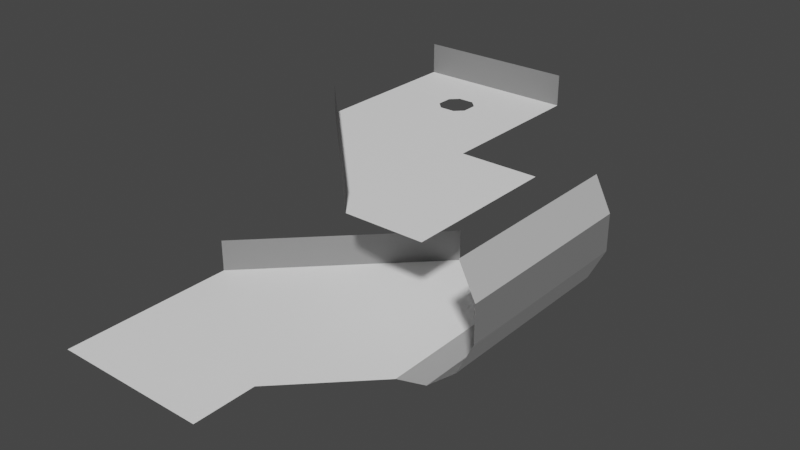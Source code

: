 # Source: level_10.blend  (saved by Blender 3.1.7; exported with 4.5.12 LTS)
import bpy
from mathutils import Matrix  # noqa: F401  (used for matrix-valued properties, if any)

bpy.ops.wm.read_factory_settings(use_empty=True)
scene = bpy.context.scene
scene.name = 'Scene'

# ---- collections
col_collection = bpy.data.collections.new('Collection'); scene.collection.children.link(col_collection)

# ---- materials (node trees are filled in below, after node groups)
mat_m0 = bpy.data.materials.new('M0')
mat_m0.use_transparent_shadow = False
mat_m1 = bpy.data.materials.new('M1')
mat_m1.use_transparent_shadow = False
mat_m2 = bpy.data.materials.new('M2')
mat_m2.use_transparent_shadow = False
mat_m3 = bpy.data.materials.new('M3')
mat_m3.use_transparent_shadow = False
mat_m4 = bpy.data.materials.new('M4')
mat_m4.use_transparent_shadow = False

# ---- material node trees
mat_m0.use_nodes = True; mat_m0.node_tree.nodes.clear()
_N = mat_m0.node_tree.nodes; _L = mat_m0.node_tree.links
n0 = _N.new('ShaderNodeBsdfPrincipled'); n0.name = 'Principled BSDF'; n0.location = (10, 300)
n0.distribution = 'GGX'
n0.subsurface_method = 'RANDOM_WALK_SKIN'
n0.inputs[0].default_value = (0.0, 0.0, 0.0, 1.0)
n0.inputs[3].default_value = 1.45
n0.inputs[27].default_value = (0.0, 0.0, 0.0, 1.0)
n0.inputs[28].default_value = 1.0
n1 = _N.new('ShaderNodeOutputMaterial'); n1.name = 'Material Output'; n1.location = (300, 300)
_L.new(n0.outputs[0], n1.inputs[0])
n1.is_active_output = True
mat_m1.use_nodes = True; mat_m1.node_tree.nodes.clear()
_N = mat_m1.node_tree.nodes; _L = mat_m1.node_tree.links
n0 = _N.new('ShaderNodeBsdfPrincipled'); n0.name = 'Principled BSDF'; n0.location = (10, 300)
n0.distribution = 'GGX'
n0.subsurface_method = 'RANDOM_WALK_SKIN'
n0.inputs[0].default_value = (0.05127, 0.05127, 0.05127, 1.0)
n0.inputs[3].default_value = 1.45
n0.inputs[27].default_value = (0.0, 0.0, 0.0, 1.0)
n0.inputs[28].default_value = 1.0
n1 = _N.new('ShaderNodeOutputMaterial'); n1.name = 'Material Output'; n1.location = (300, 300)
_L.new(n0.outputs[0], n1.inputs[0])
n1.is_active_output = True
mat_m2.use_nodes = True; mat_m2.node_tree.nodes.clear()
_N = mat_m2.node_tree.nodes; _L = mat_m2.node_tree.links
n0 = _N.new('ShaderNodeBsdfPrincipled'); n0.name = 'Principled BSDF'; n0.location = (10, 300)
n0.distribution = 'GGX'
n0.subsurface_method = 'RANDOM_WALK_SKIN'
n0.inputs[0].default_value = (0.2159, 0.2159, 0.2159, 1.0)
n0.inputs[3].default_value = 1.45
n0.inputs[27].default_value = (0.0, 0.0, 0.0, 1.0)
n0.inputs[28].default_value = 1.0
n1 = _N.new('ShaderNodeOutputMaterial'); n1.name = 'Material Output'; n1.location = (300, 300)
_L.new(n0.outputs[0], n1.inputs[0])
n1.is_active_output = True
mat_m3.use_nodes = True; mat_m3.node_tree.nodes.clear()
_N = mat_m3.node_tree.nodes; _L = mat_m3.node_tree.links
n0 = _N.new('ShaderNodeBsdfPrincipled'); n0.name = 'Principled BSDF'; n0.location = (10, 300)
n0.distribution = 'GGX'
n0.subsurface_method = 'RANDOM_WALK_SKIN'
n0.inputs[0].default_value = (0.5271, 0.5271, 0.5271, 1.0)
n0.inputs[3].default_value = 1.45
n0.inputs[27].default_value = (0.0, 0.0, 0.0, 1.0)
n0.inputs[28].default_value = 1.0
n1 = _N.new('ShaderNodeOutputMaterial'); n1.name = 'Material Output'; n1.location = (300, 300)
_L.new(n0.outputs[0], n1.inputs[0])
n1.is_active_output = True
mat_m4.use_nodes = True; mat_m4.node_tree.nodes.clear()
_N = mat_m4.node_tree.nodes; _L = mat_m4.node_tree.links
n0 = _N.new('ShaderNodeBsdfPrincipled'); n0.name = 'Principled BSDF'; n0.location = (10, 300)
n0.distribution = 'GGX'
n0.subsurface_method = 'RANDOM_WALK_SKIN'
n0.inputs[0].default_value = (1.0, 1.0, 1.0, 1.0)
n0.inputs[3].default_value = 1.45
n0.inputs[27].default_value = (0.0, 0.0, 0.0, 1.0)
n0.inputs[28].default_value = 1.0
n1 = _N.new('ShaderNodeOutputMaterial'); n1.name = 'Material Output'; n1.location = (300, 300)
_L.new(n0.outputs[0], n1.inputs[0])
n1.is_active_output = True

# ---- world
world_world = bpy.data.worlds.new('World'); scene.world = world_world
world_world.use_nodes = True; world_world.node_tree.nodes.clear()
_N = world_world.node_tree.nodes; _L = world_world.node_tree.links
n0 = _N.new('ShaderNodeOutputWorld'); n0.name = 'World Output'; n0.location = (300, 300)
n1 = _N.new('ShaderNodeBackground'); n1.name = 'Background'; n1.location = (10, 300)
n1.inputs[0].default_value = (0.05088, 0.05088, 0.05088, 1.0)
_L.new(n1.outputs[0], n0.inputs[0])
n0.is_active_output = True
world_world.color = (0.05088, 0.05088, 0.05088)
world_world.use_sun_shadow = False
world_world.sun_shadow_jitter_overblur = 0.0

# ---- meshes
me_plane_001 = bpy.data.meshes.new('Plane.001')
me_plane_001.from_pydata([(0.0, 17.0, 7.0), (-10.0, 17.0, 7.0), (-4.5, 12.0, 7.0), (-4.0, 12.5, 7.0), (-5.5, 12.0, 7.0), (-6.0, 12.5, 7.0), (-4.0, 13.5, 7.0), (-4.5, 14.0, 7.0), (-6.0, 13.5, 7.0), (-5.5, 14.0, 7.0), (9.537e-07, -14.0, 0.0), (1.907e-06, 12.0, 7.0), (-10.0, 12.0, 7.0), (9.537e-07, -5.0, 0.0), (0.0, 7.0, 0.0), (-10.0, -3.0, 0.0), (0.0, 7.0, 7.0), (9.537e-07, -3.0, 7.0), (5.0, 7.0, 7.0), (5.0, -3.0, 7.0), (-10.0, -14.0, 0.0), (-10.0, 7.0, 7.0), (0.0, 7.0, 2.0), (-10.0, -3.0, 2.0), (9.537e-07, -3.0, 9.0), (-10.0, 7.0, 9.0), (0.0, 17.0, 9.0), (-10.0, 17.0, 9.0), (5.0, 7.0, 0.0), (5.0, -5.0, 0.0), (7.0, -5.0, 0.5), (8.75, -5.0, 2.0), (9.75, -5.0, 4.0), (9.75, -5.0, 6.25), (8.75, -5.0, 8.25), (7.0, 7.0, 0.5), (8.75, 7.0, 2.0), (9.75, 7.0, 4.0), (9.75, 7.0, 6.25), (8.75, 7.0, 8.25), (9.537e-07, -10.0, 0.0)], [], [(9, 8, 5, 4, 12, 1, 0, 11, 2, 3, 6, 7), (15, 14, 13), (13, 14, 28, 29), (16, 17, 21), (17, 16, 18, 19), (15, 13, 10, 20), (11, 16, 21, 12), (21, 17, 24, 25), (14, 15, 23, 22), (0, 1, 27, 26), (34, 33, 38, 39), (32, 31, 36, 37), (30, 29, 28, 35), (33, 32, 37, 38), (31, 30, 35, 36), (40, 13, 29)])
me_plane_001.polygons.foreach_set('material_index', [4, 4, 4, 4, 4, 4, 4, 2, 2, 2, 3, 3, 3, 2, 2, 4])
_uv = me_plane_001.uv_layers.new(name='UVMap')
_uv.uv.foreach_set('vector', [0.0, 0.0, 0.0, 0.0, 0.0, 0.0, 0.0, 0.0, 0.0, 0.0, 0.0, 0.0, 0.0, 0.0, 0.0, 0.0, 0.0, 0.0, 0.0, 0.0, 0.0, 0.0, 0.0, 0.0, 0.0, 0.0, 0.0, 0.0, 0.0, 0.0, 0.0, 0.0, 0.0, 0.0, 0.0, 0.0, 0.0, 0.0, 0.0, 0.0, 0.0, 0.0, 0.0, 0.0, 0.0, 0.0, 0.0, 0.0, 0.0, 0.0, 0.0, 0.0, 0.0, 0.0, 0.0, 0.0, 0.0, 0.0, 0.0, 0.0, 0.0, 0.0, 0.0, 0.0, 0.0, 0.0, 0.0, 0.0, 0.0, 0.0, 0.0, 0.0, 0.0, 0.0, 0.0, 0.0, 0.0, 0.0, 0.0, 0.0, 0.0, 0.0, 0.0, 0.0, 0.0, 0.0, 0.0, 0.0, 0.0, 0.0, 0.0, 0.0, 0.0, 0.0, 0.0, 0.0, 0.0, 0.0, 0.0, 0.0, 0.0, 0.0, 0.0, 0.0, 0.0, 0.0, 0.0, 0.0, 0.0, 0.0, 0.0, 0.0, 0.0, 0.0, 0.0, 0.0, 0.0, 0.0, 0.0, 0.0, 0.0, 0.0, 0.0, 0.0, 0.0, 0.0, 0.0, 0.0, 0.0, 0.0, 0.0, 0.0, 0.0, 0.0, 0.0, 0.0, 0.0, 0.0])
me_plane_001.materials.append(mat_m0)
me_plane_001.materials.append(mat_m1)
me_plane_001.materials.append(mat_m2)
me_plane_001.materials.append(mat_m3)
me_plane_001.materials.append(mat_m4)
me_plane_001.use_remesh_fix_poles = True
me_plane_001.use_remesh_preserve_attributes = False
me_plane_001.update()

# ---- objects
ob_level = bpy.data.objects.new('Level', me_plane_001)

# ---- transforms, parenting, visibility, modifiers, constraints
ob_level.location = (-9.537e-07, 0.0, -4.0)
_m = ob_level.modifiers.new('Triangulate', 'TRIANGULATE')
_m.quad_method = 'BEAUTY'

# ---- collection membership
col_collection.objects.link(ob_level)

# ---- scene / render settings (as saved in the file)
scene.frame_start = 1; scene.frame_end = 250; scene.frame_set(2)
scene.render.engine = 'BLENDER_EEVEE_NEXT'
scene.cycles.sampling_pattern = 'TABULATED_SOBOL'
scene.cycles.use_light_tree = False
scene.view_settings.view_transform = 'Filmic'
bpy.context.view_layer.update()

# ---- added for rendering (the .blend has no active camera and no usable light): camera, sun
cam_auto = bpy.data.cameras.new('AutoCamera')
cam_auto.lens = 50.0
cam_auto.sensor_width = 36.0
cam_auto.clip_end = 1000.0
ob_auto_camera = bpy.data.objects.new('AutoCamera', cam_auto)
scene.collection.objects.link(ob_auto_camera)
ob_auto_camera.location = (34.8879, -40.5155, 28.5103)
ob_auto_camera.rotation_euler = (1.09748, -7.21219e-08, 0.694738)
scene.camera = ob_auto_camera
light_auto_sun = bpy.data.lights.new('AutoSun', 'SUN')
light_auto_sun.energy = 3.0
light_auto_sun.angle = 0.0523599
ob_auto_sun = bpy.data.objects.new('AutoSun', light_auto_sun)
scene.collection.objects.link(ob_auto_sun)
ob_auto_sun.rotation_euler = (0.872665, 0.174533, 0.523599)
bpy.context.view_layer.update()
